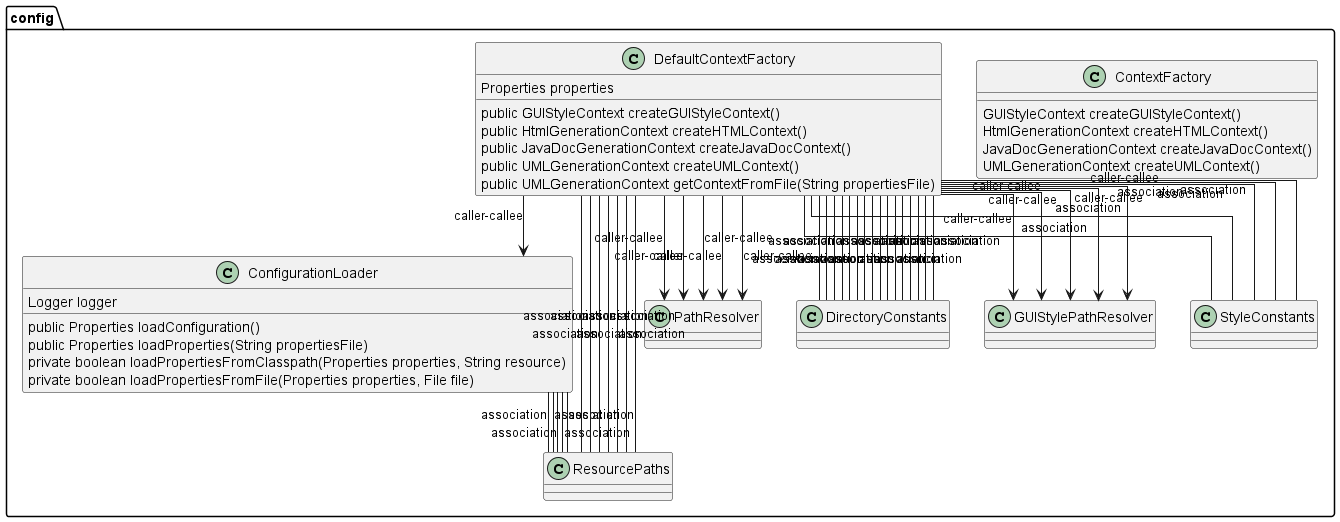

The diagram above was rendered by PlantUML. Its source (embedded in the PNG):
@startuml
skinparam linetype Ortho
package config {
class ConfigurationLoader {
    Logger logger
    public Properties loadConfiguration()
    public Properties loadProperties(String propertiesFile)
    private boolean loadPropertiesFromClasspath(Properties properties, String resource)
    private boolean loadPropertiesFromFile(Properties properties, File file)
}
ConfigurationLoader -- ResourcePaths : association
ConfigurationLoader -- ResourcePaths : association
ConfigurationLoader -- ResourcePaths : association
ConfigurationLoader -- ResourcePaths : association
ConfigurationLoader -- ResourcePaths : association
class ContextFactory {
     GUIStyleContext createGUIStyleContext()
     HtmlGenerationContext createHTMLContext()
     JavaDocGenerationContext createJavaDocContext()
     UMLGenerationContext createUMLContext()
}
class DefaultContextFactory {
    Properties properties
    public GUIStyleContext createGUIStyleContext()
    public HtmlGenerationContext createHTMLContext()
    public JavaDocGenerationContext createJavaDocContext()
    public UMLGenerationContext createUMLContext()
    public UMLGenerationContext getContextFromFile(String propertiesFile)
}
DefaultContextFactory --> PathResolver : caller-callee
DefaultContextFactory -- DirectoryConstants : association
DefaultContextFactory -- DirectoryConstants : association
DefaultContextFactory -- ResourcePaths : association
DefaultContextFactory -- ResourcePaths : association
DefaultContextFactory -- ResourcePaths : association
DefaultContextFactory -- ResourcePaths : association
DefaultContextFactory -- DirectoryConstants : association
DefaultContextFactory -- DirectoryConstants : association
DefaultContextFactory --> PathResolver : caller-callee
DefaultContextFactory --> PathResolver : caller-callee
DefaultContextFactory --> PathResolver : caller-callee
DefaultContextFactory -- DirectoryConstants : association
DefaultContextFactory -- DirectoryConstants : association
DefaultContextFactory -- DirectoryConstants : association
DefaultContextFactory -- DirectoryConstants : association
DefaultContextFactory -- DirectoryConstants : association
DefaultContextFactory -- DirectoryConstants : association
DefaultContextFactory -- DirectoryConstants : association
DefaultContextFactory -- DirectoryConstants : association
DefaultContextFactory -- DirectoryConstants : association
DefaultContextFactory --> PathResolver : caller-callee
DefaultContextFactory -- DirectoryConstants : association
DefaultContextFactory -- DirectoryConstants : association
DefaultContextFactory -- DirectoryConstants : association
DefaultContextFactory -- ResourcePaths : association
DefaultContextFactory -- ResourcePaths : association
DefaultContextFactory -- ResourcePaths : association
DefaultContextFactory --> GUIStylePathResolver : caller-callee
DefaultContextFactory --> GUIStylePathResolver : caller-callee
DefaultContextFactory --> GUIStylePathResolver : caller-callee
DefaultContextFactory --> GUIStylePathResolver : caller-callee
DefaultContextFactory --> GUIStylePathResolver : caller-callee
DefaultContextFactory -- StyleConstants : association
DefaultContextFactory -- StyleConstants : association
DefaultContextFactory -- StyleConstants : association
DefaultContextFactory -- StyleConstants : association
DefaultContextFactory -- StyleConstants : association
DefaultContextFactory --> ConfigurationLoader : caller-callee
}
@enduml